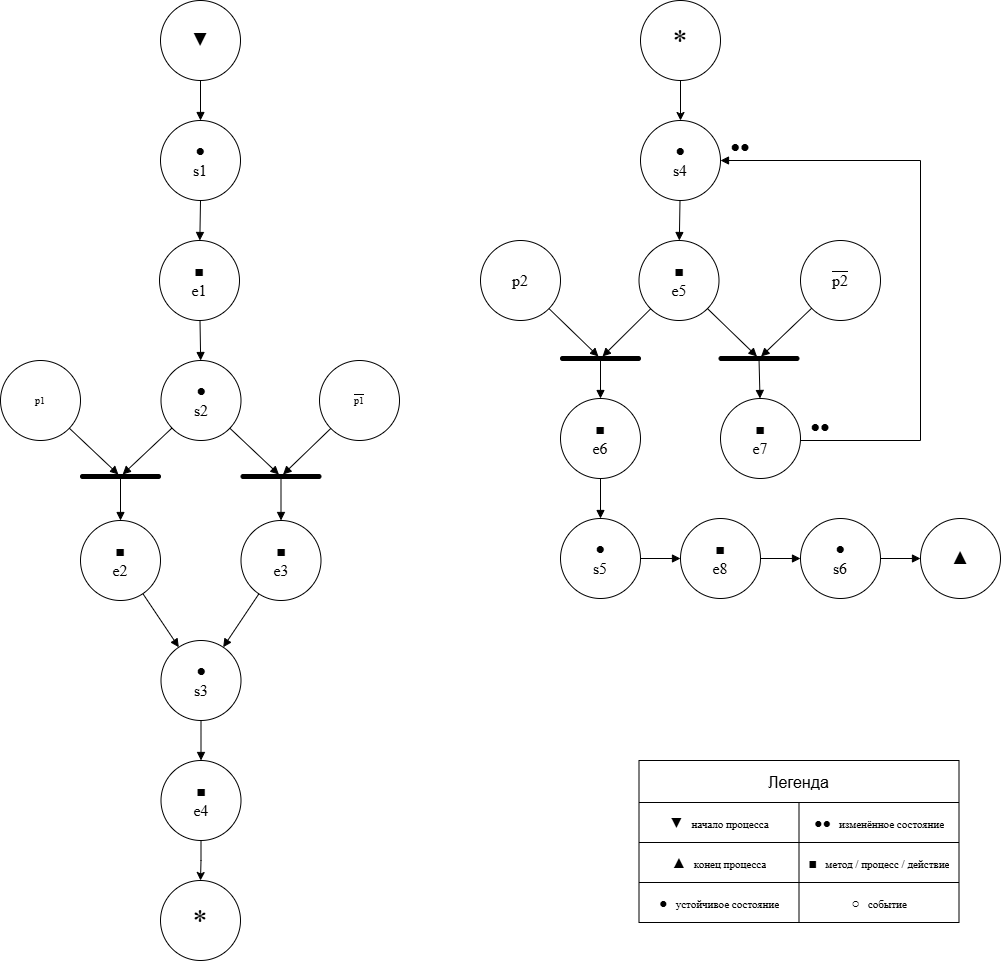

The diagram above was exported from draw.io. Its source (the exported page's mxGraphModel, read from the mxfile embedded in the PNG):
<mxGraphModel dx="1557" dy="1103" grid="1" gridSize="10" guides="1" tooltips="1" connect="1" arrows="1" fold="1" page="1" pageScale="1" pageWidth="1100" pageHeight="1800" math="0" shadow="0">
  <root>
    <mxCell id="0" />
    <mxCell id="1" parent="0" />
    <mxCell id="src" parent="1" style="fontFamily=Times New Roman;html=1;whiteSpace=wrap;ellipse;aspect=fixed;fontSize=10;spacing=2;" value="&lt;span style=&quot;font-size:18px&quot;&gt;▼&lt;/span&gt;" vertex="1">
      <mxGeometry height="80" width="80" x="200" y="40" as="geometry" />
    </mxCell>
    <mxCell id="s1" parent="1" style="fontFamily=Times New Roman;html=1;whiteSpace=wrap;ellipse;aspect=fixed;fontSize=10;spacing=2;" value="&lt;font style=&quot;font-size: 16px;&quot;&gt;●&lt;br&gt;s1&lt;/font&gt;" vertex="1">
      <mxGeometry height="80" width="80" x="200" y="160" as="geometry" />
    </mxCell>
    <mxCell id="e1" parent="1" style="fontFamily=Times New Roman;html=1;whiteSpace=wrap;ellipse;aspect=fixed;fontSize=10;spacing=2;" value="&lt;font style=&quot;font-size: 16px;&quot;&gt;■&lt;br&gt;e1&lt;/font&gt;" vertex="1">
      <mxGeometry height="80" width="80" x="199" y="280" as="geometry" />
    </mxCell>
    <mxCell id="p1" parent="1" style="fontFamily=Times New Roman;html=1;whiteSpace=wrap;ellipse;aspect=fixed;fontSize=10;spacing=2;" value="p1" vertex="1">
      <mxGeometry height="80" width="80" x="40" y="400" as="geometry" />
    </mxCell>
    <mxCell id="s2" parent="1" style="fontFamily=Times New Roman;html=1;whiteSpace=wrap;ellipse;aspect=fixed;fontSize=10;spacing=2;" value="&lt;font style=&quot;font-size: 16px;&quot;&gt;●&lt;br&gt;s2&lt;/font&gt;" vertex="1">
      <mxGeometry height="80" width="80" x="200.5" y="400" as="geometry" />
    </mxCell>
    <mxCell id="p1n" parent="1" style="fontFamily=Times New Roman;html=1;whiteSpace=wrap;ellipse;aspect=fixed;fontSize=10;spacing=2;" value="&lt;span style=&quot;text-decoration:overline&quot;&gt;p1&lt;/span&gt;" vertex="1">
      <mxGeometry height="80" width="80" x="359" y="400" as="geometry" />
    </mxCell>
    <mxCell id="tA" parent="1" style="rounded=1;arcSize=50;fillColor=#000000;strokeColor=#000000;" value="" vertex="1">
      <mxGeometry height="4" width="80" x="120" y="514" as="geometry" />
    </mxCell>
    <mxCell id="tB" parent="1" style="rounded=1;arcSize=50;fillColor=#000000;strokeColor=#000000;" value="" vertex="1">
      <mxGeometry height="4" width="80" x="280.5" y="514" as="geometry" />
    </mxCell>
    <mxCell id="e2" parent="1" style="fontFamily=Times New Roman;html=1;whiteSpace=wrap;ellipse;aspect=fixed;fontSize=10;spacing=2;" value="&lt;font style=&quot;font-size: 16px;&quot;&gt;■&lt;br&gt;e2&lt;/font&gt;" vertex="1">
      <mxGeometry height="80" width="80" x="120" y="560" as="geometry" />
    </mxCell>
    <mxCell id="e3" parent="1" style="fontFamily=Times New Roman;html=1;whiteSpace=wrap;ellipse;aspect=fixed;fontSize=10;spacing=2;" value="&lt;font style=&quot;font-size: 16px;&quot;&gt;■&lt;br&gt;e3&lt;/font&gt;" vertex="1">
      <mxGeometry height="80" width="80" x="280.5" y="560" as="geometry" />
    </mxCell>
    <mxCell id="s3" parent="1" style="fontFamily=Times New Roman;html=1;whiteSpace=wrap;ellipse;aspect=fixed;fontSize=10;spacing=2;" value="&lt;font style=&quot;font-size: 16px;&quot;&gt;●&lt;br&gt;s3&lt;/font&gt;" vertex="1">
      <mxGeometry height="80" width="80" x="200.5" y="680" as="geometry" />
    </mxCell>
    <mxCell id="6StnEnv-iDdeMXbP6ofk-11" edge="1" parent="1" source="e4" style="edgeStyle=orthogonalEdgeStyle;rounded=0;orthogonalLoop=1;jettySize=auto;html=1;" target="6StnEnv-iDdeMXbP6ofk-10">
      <mxGeometry relative="1" as="geometry" />
    </mxCell>
    <mxCell id="e4" parent="1" style="fontFamily=Times New Roman;html=1;whiteSpace=wrap;ellipse;aspect=fixed;fontSize=10;spacing=2;" value="&lt;font style=&quot;font-size: 16px;&quot;&gt;■&lt;br&gt;e4&lt;/font&gt;" vertex="1">
      <mxGeometry height="80" width="80" x="200.5" y="800" as="geometry" />
    </mxCell>
    <mxCell id="s4" parent="1" style="fontFamily=Times New Roman;html=1;whiteSpace=wrap;ellipse;aspect=fixed;fontSize=10;spacing=2;" value="&lt;font style=&quot;font-size: 16px;&quot;&gt;●&lt;br&gt;s4&lt;/font&gt;" vertex="1">
      <mxGeometry height="80" width="80" x="680" y="160" as="geometry" />
    </mxCell>
    <mxCell id="e5" parent="1" style="fontFamily=Times New Roman;html=1;whiteSpace=wrap;ellipse;aspect=fixed;fontSize=10;spacing=2;" value="&lt;font style=&quot;font-size: 16px;&quot;&gt;■&lt;br&gt;e5&lt;/font&gt;" vertex="1">
      <mxGeometry height="80" width="80" x="678.5" y="280" as="geometry" />
    </mxCell>
    <mxCell id="p2" parent="1" style="fontFamily=Times New Roman;html=1;whiteSpace=wrap;ellipse;aspect=fixed;fontSize=10;spacing=2;" value="&lt;font style=&quot;font-size: 16px;&quot;&gt;p2&lt;/font&gt;" vertex="1">
      <mxGeometry height="80" width="80" x="520" y="280" as="geometry" />
    </mxCell>
    <mxCell id="p2n" parent="1" style="fontFamily=Times New Roman;html=1;whiteSpace=wrap;ellipse;aspect=fixed;fontSize=10;spacing=2;strokeColor=default;" value="&lt;span style=&quot;text-decoration:overline&quot;&gt;&lt;font style=&quot;font-size: 16px;&quot;&gt;p2&lt;/font&gt;&lt;/span&gt;" vertex="1">
      <mxGeometry height="80" width="80" x="840" y="280" as="geometry" />
    </mxCell>
    <mxCell id="tC" parent="1" style="rounded=1;arcSize=50;fillColor=#000000;strokeColor=#000000;" value="" vertex="1">
      <mxGeometry height="4" width="80" x="600" y="396" as="geometry" />
    </mxCell>
    <mxCell id="tD" parent="1" style="rounded=1;arcSize=50;fillColor=#000000;strokeColor=#000000;" value="" vertex="1">
      <mxGeometry height="4" width="80" x="758.5" y="396" as="geometry" />
    </mxCell>
    <mxCell id="e6" parent="1" style="fontFamily=Times New Roman;html=1;whiteSpace=wrap;ellipse;aspect=fixed;fontSize=10;spacing=2;" value="&lt;font style=&quot;font-size: 16px;&quot;&gt;■&lt;br&gt;e6&lt;/font&gt;" vertex="1">
      <mxGeometry height="80" width="80" x="600" y="438" as="geometry" />
    </mxCell>
    <mxCell id="e7" parent="1" style="fontFamily=Times New Roman;html=1;whiteSpace=wrap;ellipse;aspect=fixed;fontSize=10;spacing=2;" value="&lt;font style=&quot;font-size: 16px;&quot;&gt;■&lt;br&gt;e7&lt;/font&gt;" vertex="1">
      <mxGeometry height="80" width="80" x="760" y="438" as="geometry" />
    </mxCell>
    <mxCell id="s5" parent="1" style="fontFamily=Times New Roman;html=1;whiteSpace=wrap;ellipse;aspect=fixed;fontSize=10;spacing=2;" value="&lt;font style=&quot;font-size: 16px;&quot;&gt;●&lt;br&gt;s5&lt;/font&gt;" vertex="1">
      <mxGeometry height="80" width="80" x="600" y="558" as="geometry" />
    </mxCell>
    <mxCell id="e8" parent="1" style="fontFamily=Times New Roman;html=1;whiteSpace=wrap;ellipse;aspect=fixed;fontSize=10;spacing=2;" value="&lt;font style=&quot;font-size: 16px;&quot;&gt;■&lt;br&gt;e8&lt;/font&gt;" vertex="1">
      <mxGeometry height="80" width="80" x="720" y="558" as="geometry" />
    </mxCell>
    <mxCell id="s6" parent="1" style="fontFamily=Times New Roman;html=1;whiteSpace=wrap;ellipse;aspect=fixed;fontSize=10;spacing=2;" value="&lt;font style=&quot;font-size: 16px;&quot;&gt;●&lt;br&gt;s6&lt;/font&gt;" vertex="1">
      <mxGeometry height="80" width="80" x="840" y="558" as="geometry" />
    </mxCell>
    <mxCell id="snk" parent="1" style="fontFamily=Times New Roman;html=1;whiteSpace=wrap;ellipse;aspect=fixed;fontSize=10;spacing=2;" value="&lt;span style=&quot;font-size:18px&quot;&gt;▲&lt;/span&gt;" vertex="1">
      <mxGeometry height="80" width="80" x="960" y="558" as="geometry" />
    </mxCell>
    <mxCell id="ed0" edge="1" parent="1" source="src" style="endArrow=block;endFill=1;html=1;rounded=0;endSize=6;" target="s1">
      <mxGeometry relative="1" as="geometry" />
    </mxCell>
    <mxCell id="ed1" edge="1" parent="1" source="s1" style="endArrow=block;endFill=1;html=1;rounded=0;endSize=6;" target="e1">
      <mxGeometry relative="1" as="geometry" />
    </mxCell>
    <mxCell id="ed2" edge="1" parent="1" source="e1" style="endArrow=block;endFill=1;html=1;rounded=0;endSize=6;" target="s2">
      <mxGeometry relative="1" as="geometry" />
    </mxCell>
    <mxCell id="ed3" edge="1" parent="1" source="p1" style="endArrow=block;endFill=1;html=1;rounded=0;endSize=6;" target="tA">
      <mxGeometry relative="1" as="geometry" />
    </mxCell>
    <mxCell id="ed4" edge="1" parent="1" source="s2" style="endArrow=block;endFill=1;html=1;rounded=0;endSize=6;" target="tA">
      <mxGeometry relative="1" as="geometry" />
    </mxCell>
    <mxCell id="ed5" edge="1" parent="1" source="s2" style="endArrow=block;endFill=1;html=1;rounded=0;endSize=6;" target="tB">
      <mxGeometry relative="1" as="geometry" />
    </mxCell>
    <mxCell id="ed6" edge="1" parent="1" source="p1n" style="endArrow=block;endFill=1;html=1;rounded=0;endSize=6;" target="tB">
      <mxGeometry relative="1" as="geometry" />
    </mxCell>
    <mxCell id="ed7" edge="1" parent="1" source="tA" style="endArrow=block;endFill=1;html=1;rounded=0;endSize=6;" target="e2">
      <mxGeometry relative="1" as="geometry" />
    </mxCell>
    <mxCell id="ed8" edge="1" parent="1" source="tB" style="endArrow=block;endFill=1;html=1;rounded=0;endSize=6;" target="e3">
      <mxGeometry relative="1" as="geometry" />
    </mxCell>
    <mxCell id="ed9" edge="1" parent="1" source="e2" style="endArrow=block;endFill=1;html=1;rounded=0;endSize=6;" target="s3">
      <mxGeometry relative="1" as="geometry" />
    </mxCell>
    <mxCell id="ed10" edge="1" parent="1" source="e3" style="endArrow=block;endFill=1;html=1;rounded=0;endSize=6;" target="s3">
      <mxGeometry relative="1" as="geometry" />
    </mxCell>
    <mxCell id="ed11" edge="1" parent="1" source="s3" style="endArrow=block;endFill=1;html=1;rounded=0;endSize=6;" target="e4">
      <mxGeometry relative="1" as="geometry" />
    </mxCell>
    <mxCell id="ed13" edge="1" parent="1" source="s4" style="endArrow=block;endFill=1;html=1;rounded=0;endSize=6;" target="e5">
      <mxGeometry relative="1" as="geometry" />
    </mxCell>
    <mxCell id="ed14" edge="1" parent="1" source="p2" style="endArrow=block;endFill=1;html=1;rounded=0;endSize=6;" target="tC">
      <mxGeometry relative="1" as="geometry" />
    </mxCell>
    <mxCell id="ed15" edge="1" parent="1" source="e5" style="endArrow=block;endFill=1;html=1;rounded=0;endSize=6;" target="tC">
      <mxGeometry relative="1" as="geometry" />
    </mxCell>
    <mxCell id="ed16" edge="1" parent="1" source="e5" style="endArrow=block;endFill=1;html=1;rounded=0;endSize=6;" target="tD">
      <mxGeometry relative="1" as="geometry" />
    </mxCell>
    <mxCell id="ed17" edge="1" parent="1" source="p2n" style="endArrow=block;endFill=1;html=1;rounded=0;endSize=6;" target="tD">
      <mxGeometry relative="1" as="geometry" />
    </mxCell>
    <mxCell id="ed18" edge="1" parent="1" source="tC" style="endArrow=block;endFill=1;html=1;rounded=0;endSize=6;" target="e6">
      <mxGeometry relative="1" as="geometry" />
    </mxCell>
    <mxCell id="ed19" edge="1" parent="1" source="tD" style="endArrow=block;endFill=1;html=1;rounded=0;endSize=6;" target="e7">
      <mxGeometry relative="1" as="geometry" />
    </mxCell>
    <mxCell id="ed20" edge="1" parent="1" source="e6" style="endArrow=block;endFill=1;html=1;rounded=0;endSize=6;" target="s5">
      <mxGeometry relative="1" as="geometry" />
    </mxCell>
    <mxCell id="ed21" edge="1" parent="1" source="s5" style="endArrow=block;endFill=1;html=1;rounded=0;endSize=6;" target="e8">
      <mxGeometry relative="1" as="geometry" />
    </mxCell>
    <mxCell id="ed22" edge="1" parent="1" source="e8" style="endArrow=block;endFill=1;html=1;rounded=0;endSize=6;" target="s6">
      <mxGeometry relative="1" as="geometry" />
    </mxCell>
    <mxCell id="ed23" edge="1" parent="1" source="s6" style="endArrow=block;endFill=1;html=1;rounded=0;endSize=6;" target="snk">
      <mxGeometry relative="1" as="geometry" />
    </mxCell>
    <mxCell id="loop" edge="1" parent="1" source="e7" style="endArrow=block;endFill=1;html=1;rounded=0;edgeStyle=orthogonalEdgeStyle;exitX=1;exitY=0.5;exitDx=0;exitDy=0;entryX=1;entryY=0.5;entryDx=0;entryDy=0;" target="s4">
      <mxGeometry relative="1" x="0.0572" as="geometry">
        <Array as="points">
          <mxPoint x="840" y="480" />
          <mxPoint x="960" y="480" />
          <mxPoint x="960" y="200" />
        </Array>
      </mxGeometry>
    </mxCell>
    <mxCell id="cc0" parent="1" style="fontFamily=Times New Roman;html=1;whiteSpace=wrap;text;align=center;verticalAlign=middle;fontSize=10;spacing=0;" value="&lt;font style=&quot;font-size: 16px;&quot;&gt;●●&lt;/font&gt;" vertex="1">
      <mxGeometry height="12" width="20" x="850" y="460" as="geometry" />
    </mxCell>
    <mxCell id="cc1" parent="1" style="fontFamily=Times New Roman;html=1;whiteSpace=wrap;text;align=center;verticalAlign=middle;fontSize=10;spacing=0;" value="&lt;font style=&quot;font-size: 16px;&quot;&gt;●●&lt;/font&gt;" vertex="1">
      <mxGeometry height="12" width="20" x="770" y="180" as="geometry" />
    </mxCell>
    <mxCell id="BG7WzesYQ1DgAgiE8VmH-2" parent="1" style="shape=table;tableRender=collapsed;startSize=42;container=1;collapsible=0;childLayout=tableLayout;strokeColor=default;fontSize=16;" value="Легенда" vertex="1">
      <mxGeometry height="162" width="320" x="678.5" y="800" as="geometry" />
    </mxCell>
    <mxCell id="BG7WzesYQ1DgAgiE8VmH-3" parent="BG7WzesYQ1DgAgiE8VmH-2" style="shape=tableRow;horizontal=0;startSize=0;swimlaneHead=0;swimlaneBody=0;strokeColor=inherit;collapsible=0;dropTarget=0;fillColor=none;points=[[0,0.5],[1,0.5]];portConstraint=eastwest;fontSize=16;" value="" vertex="1">
      <mxGeometry height="40" width="320" y="42" as="geometry" />
    </mxCell>
    <mxCell id="BG7WzesYQ1DgAgiE8VmH-4" parent="BG7WzesYQ1DgAgiE8VmH-3" style="shape=partialRectangle;html=1;whiteSpace=wrap;connectable=0;strokeColor=inherit;overflow=hidden;fillColor=none;pointerEvents=1;fontSize=16;" value="&lt;span style=&quot;font-family: &amp;quot;Times New Roman&amp;quot;; text-align: left; font-size: 14px;&quot;&gt;▼&lt;/span&gt;&lt;span style=&quot;font-family: &amp;quot;Times New Roman&amp;quot;; font-size: 11px; text-align: left;&quot;&gt;&amp;nbsp;&amp;nbsp;&amp;nbsp;начало процесса&lt;/span&gt;" vertex="1">
      <mxGeometry height="40" width="160" as="geometry">
        <mxRectangle height="40" width="160" as="alternateBounds" />
      </mxGeometry>
    </mxCell>
    <mxCell id="BG7WzesYQ1DgAgiE8VmH-5" parent="BG7WzesYQ1DgAgiE8VmH-3" style="shape=partialRectangle;html=1;whiteSpace=wrap;connectable=0;strokeColor=inherit;overflow=hidden;fillColor=none;pointerEvents=1;fontSize=16;" value="&lt;span style=&quot;font-family: &amp;quot;Times New Roman&amp;quot;; text-align: left; font-size: 14px;&quot;&gt;●●&lt;/span&gt;&lt;span style=&quot;font-family: &amp;quot;Times New Roman&amp;quot;; font-size: 11px; text-align: left;&quot;&gt;&amp;nbsp;&amp;nbsp;&amp;nbsp;изменённое состояние&lt;/span&gt;" vertex="1">
      <mxGeometry height="40" width="160" x="160" as="geometry">
        <mxRectangle height="40" width="160" as="alternateBounds" />
      </mxGeometry>
    </mxCell>
    <mxCell id="BG7WzesYQ1DgAgiE8VmH-6" parent="BG7WzesYQ1DgAgiE8VmH-2" style="shape=tableRow;horizontal=0;startSize=0;swimlaneHead=0;swimlaneBody=0;strokeColor=inherit;collapsible=0;dropTarget=0;fillColor=none;points=[[0,0.5],[1,0.5]];portConstraint=eastwest;fontSize=16;" value="" vertex="1">
      <mxGeometry height="40" width="320" y="82" as="geometry" />
    </mxCell>
    <mxCell id="BG7WzesYQ1DgAgiE8VmH-7" parent="BG7WzesYQ1DgAgiE8VmH-6" style="shape=partialRectangle;html=1;whiteSpace=wrap;connectable=0;strokeColor=inherit;overflow=hidden;fillColor=none;pointerEvents=1;fontSize=16;" value="&lt;span style=&quot;font-family: &amp;quot;Times New Roman&amp;quot;; text-align: left; font-size: 14px;&quot;&gt;▲&lt;/span&gt;&lt;span style=&quot;font-family: &amp;quot;Times New Roman&amp;quot;; font-size: 11px; text-align: left;&quot;&gt;&amp;nbsp;&amp;nbsp;&amp;nbsp;конец процесса&lt;/span&gt;" vertex="1">
      <mxGeometry height="40" width="160" as="geometry">
        <mxRectangle height="40" width="160" as="alternateBounds" />
      </mxGeometry>
    </mxCell>
    <mxCell id="BG7WzesYQ1DgAgiE8VmH-8" parent="BG7WzesYQ1DgAgiE8VmH-6" style="shape=partialRectangle;html=1;whiteSpace=wrap;connectable=0;strokeColor=inherit;overflow=hidden;fillColor=none;pointerEvents=1;fontSize=16;" value="&lt;span style=&quot;font-family: &amp;quot;Times New Roman&amp;quot;; text-align: left; font-size: 14px;&quot;&gt;■&lt;/span&gt;&lt;span style=&quot;font-family: &amp;quot;Times New Roman&amp;quot;; font-size: 11px; text-align: left;&quot;&gt;&amp;nbsp;&amp;nbsp;&amp;nbsp;метод / процесс / действие&lt;/span&gt;" vertex="1">
      <mxGeometry height="40" width="160" x="160" as="geometry">
        <mxRectangle height="40" width="160" as="alternateBounds" />
      </mxGeometry>
    </mxCell>
    <mxCell id="BG7WzesYQ1DgAgiE8VmH-9" parent="BG7WzesYQ1DgAgiE8VmH-2" style="shape=tableRow;horizontal=0;startSize=0;swimlaneHead=0;swimlaneBody=0;strokeColor=inherit;collapsible=0;dropTarget=0;fillColor=none;points=[[0,0.5],[1,0.5]];portConstraint=eastwest;fontSize=16;" value="" vertex="1">
      <mxGeometry height="40" width="320" y="122" as="geometry" />
    </mxCell>
    <mxCell id="BG7WzesYQ1DgAgiE8VmH-10" parent="BG7WzesYQ1DgAgiE8VmH-9" style="shape=partialRectangle;html=1;whiteSpace=wrap;connectable=0;strokeColor=inherit;overflow=hidden;fillColor=none;pointerEvents=1;fontSize=16;" value="&lt;span style=&quot;font-family: &amp;quot;Times New Roman&amp;quot;; text-align: left; font-size: 14px;&quot;&gt;●&lt;/span&gt;&lt;span style=&quot;font-family: &amp;quot;Times New Roman&amp;quot;; font-size: 11px; text-align: left;&quot;&gt;&amp;nbsp;&amp;nbsp;&amp;nbsp;устойчивое состояние&lt;/span&gt;" vertex="1">
      <mxGeometry height="40" width="160" as="geometry">
        <mxRectangle height="40" width="160" as="alternateBounds" />
      </mxGeometry>
    </mxCell>
    <mxCell id="BG7WzesYQ1DgAgiE8VmH-11" parent="BG7WzesYQ1DgAgiE8VmH-9" style="shape=partialRectangle;html=1;whiteSpace=wrap;connectable=0;strokeColor=inherit;overflow=hidden;fillColor=none;pointerEvents=1;fontSize=16;" value="&lt;span style=&quot;font-family: &amp;quot;Times New Roman&amp;quot;; text-align: left; font-size: 14px;&quot;&gt;○&lt;/span&gt;&lt;span style=&quot;font-family: &amp;quot;Times New Roman&amp;quot;; font-size: 11px; text-align: left;&quot;&gt;&amp;nbsp;&amp;nbsp;&amp;nbsp;событие&lt;/span&gt;" vertex="1">
      <mxGeometry height="40" width="160" x="160" as="geometry">
        <mxRectangle height="40" width="160" as="alternateBounds" />
      </mxGeometry>
    </mxCell>
    <mxCell id="6StnEnv-iDdeMXbP6ofk-10" parent="1" style="fontFamily=Times New Roman;html=1;whiteSpace=wrap;ellipse;aspect=fixed;fontSize=10;spacing=2;" value="&lt;font style=&quot;font-size: 30px;&quot;&gt;*&lt;/font&gt;" vertex="1">
      <mxGeometry height="80" width="80" x="200" y="920" as="geometry" />
    </mxCell>
    <mxCell id="6StnEnv-iDdeMXbP6ofk-13" edge="1" parent="1" source="6StnEnv-iDdeMXbP6ofk-12" style="edgeStyle=orthogonalEdgeStyle;rounded=0;orthogonalLoop=1;jettySize=auto;html=1;" target="s4">
      <mxGeometry relative="1" as="geometry" />
    </mxCell>
    <mxCell id="6StnEnv-iDdeMXbP6ofk-12" parent="1" style="fontFamily=Times New Roman;html=1;whiteSpace=wrap;ellipse;aspect=fixed;fontSize=10;spacing=2;" value="&lt;font style=&quot;font-size: 30px;&quot;&gt;*&lt;/font&gt;" vertex="1">
      <mxGeometry height="80" width="80" x="680" y="40" as="geometry" />
    </mxCell>
  </root>
</mxGraphModel>